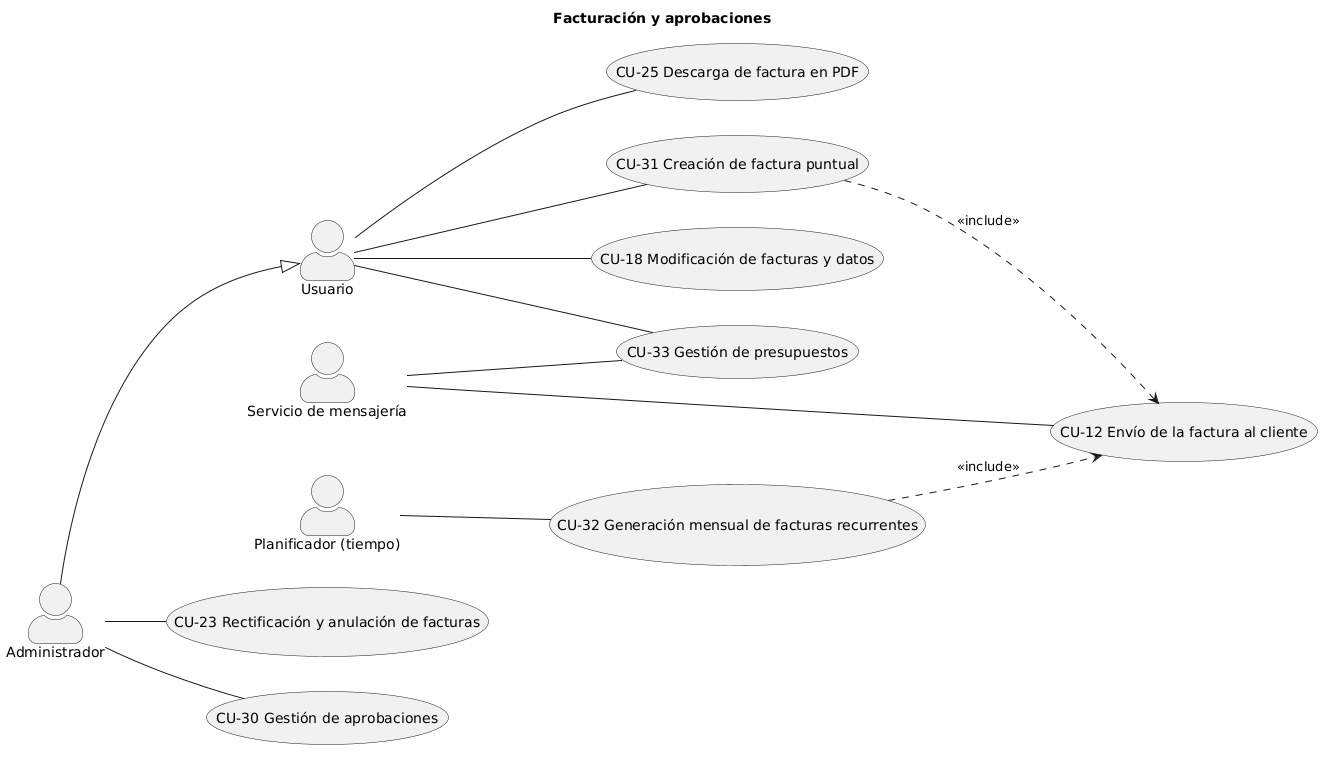

The diagram above was rendered by PlantUML. Its source (embedded in the PNG):
@startuml
skinparam actorstyle awesome
left to right direction
title Facturación y aprobaciones

actor :Usuario: as usuario
actor :Administrador: as admin
actor :Planificador (tiempo): as planificador
actor :Servicio de mensajería: as mensajeria

usecase (CU-12 Envío de la factura al cliente) as cu12
usecase (CU-18 Modificación de facturas y datos) as cu18
usecase (CU-23 Rectificación y anulación de facturas) as cu23
usecase (CU-25 Descarga de factura en PDF) as cu25
usecase (CU-30 Gestión de aprobaciones) as cu30
usecase (CU-31 Creación de factura puntual) as cu31
usecase (CU-32 Generación mensual de facturas recurrentes) as cu32
usecase (CU-33 Gestión de presupuestos) as cu33

admin --|> usuario

usuario -- cu18
usuario -- cu25
usuario -- cu31
usuario -- cu33

admin -- cu23
admin -- cu30

planificador -- cu32

mensajeria -- cu12
mensajeria -- cu33

cu31 ..> cu12 : <<include>>
cu32 ..> cu12 : <<include>>
@enduml